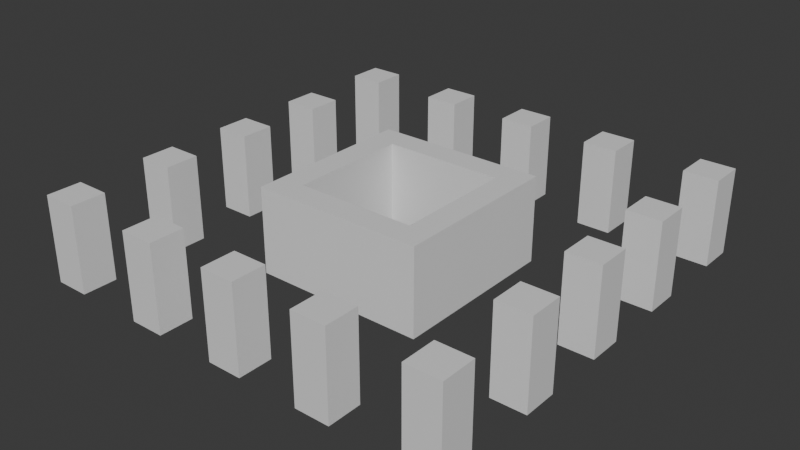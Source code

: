 # Source: Stage_Building_HighRiseB_Frame20Upper_01.blend  (saved by Blender 5.2.45; exported with 4.5.12 LTS)
import bpy
from mathutils import Matrix  # noqa: F401  (used for matrix-valued properties, if any)

bpy.ops.wm.read_factory_settings(use_empty=True)
scene = bpy.context.scene
scene.name = 'Scene'

# ---- collections
col_collection = bpy.data.collections.new('Collection'); scene.collection.children.link(col_collection)

# ---- materials (node trees are filled in below, after node groups)
mat_concrete = bpy.data.materials.new('Concrete')
mat_concrete.diffuse_color = (0.6, 0.6, 0.6, 1.0)
mat_rebar = bpy.data.materials.new('Rebar')
mat_rebar.diffuse_color = (0.15, 0.25, 0.6, 1.0)

# ---- material node trees
mat_concrete.use_nodes = True; mat_concrete.node_tree.nodes.clear()
_N = mat_concrete.node_tree.nodes; _L = mat_concrete.node_tree.links
n0 = _N.new('ShaderNodeBsdfPrincipled'); n0.name = 'Principled BSDF'; n0.location = (-200, 100)
n0.inputs[10].default_value = 0.005
n1 = _N.new('ShaderNodeOutputMaterial'); n1.name = 'Material Output'; n1.location = (200, 100)
_L.new(n0.outputs[0], n1.inputs[0])
n1.is_active_output = True
mat_rebar.use_nodes = True; mat_rebar.node_tree.nodes.clear()
_N = mat_rebar.node_tree.nodes; _L = mat_rebar.node_tree.links
n0 = _N.new('ShaderNodeBsdfPrincipled'); n0.name = 'Principled BSDF'; n0.location = (-200, 100)
n0.inputs[10].default_value = 0.005
n1 = _N.new('ShaderNodeOutputMaterial'); n1.name = 'Material Output'; n1.location = (200, 100)
_L.new(n0.outputs[0], n1.inputs[0])
n1.is_active_output = True

# ---- world
world_world = bpy.data.worlds.new('World'); scene.world = world_world
world_world.use_nodes = True; world_world.node_tree.nodes.clear()
_N = world_world.node_tree.nodes; _L = world_world.node_tree.links
n0 = _N.new('ShaderNodeOutputWorld'); n0.name = 'World Output'; n0.location = (200, 100)
n1 = _N.new('ShaderNodeBackground'); n1.name = 'Background'; n1.location = (-200, 100)
n1.inputs[0].default_value = (0.05088, 0.05088, 0.05088, 1.0)
_L.new(n1.outputs[0], n0.inputs[0])
n0.is_active_output = True
world_world.color = (0.05088, 0.05088, 0.05088)
world_world.sun_shadow_jitter_overblur = 0.0

# ---- meshes
me_stage_building_highriseb_frame20upper_01_concrete = bpy.data.meshes.new('Stage_Building_HighRiseB_Frame20Upper_01_Concrete')
me_stage_building_highriseb_frame20upper_01_concrete.from_pydata([(-4.0, -4.0, 0.0), (4.0, -4.0, 0.0), (-4.0, -3.6, 0.0), (4.0, -3.6, 0.0), (-4.0, -4.0, 4.0), (4.0, -4.0, 4.0), (-4.0, -3.6, 4.0), (4.0, -3.6, 4.0), (-4.0, -3.2, 0.0), (4.0, -3.2, 0.0), (-4.0, -2.8, 0.0), (4.0, -2.8, 0.0), (-4.0, -3.2, 4.0), (4.0, -3.2, 4.0), (-4.0, -2.8, 4.0), (4.0, -2.8, 4.0), (-4.0, -3.6, 0.0), (-3.6, -3.6, 0.0), (-4.0, -3.2, 0.0), (-3.6, -3.2, 0.0), (-4.0, -3.6, 4.0), (-3.6, -3.6, 4.0), (-4.0, -3.2, 4.0), (-3.6, -3.2, 4.0), (3.6, -3.6, 0.0), (4.0, -3.6, 0.0), (3.6, -3.2, 0.0), (4.0, -3.2, 0.0), (3.6, -3.6, 4.0), (4.0, -3.6, 4.0), (3.6, -3.2, 4.0), (4.0, -3.2, 4.0), (3.6, -2.8, 0.0), (4.0, -2.8, 0.0), (3.6, 2.8, 0.0), (4.0, 2.8, 0.0), (3.6, -2.8, 4.0), (4.0, -2.8, 4.0), (3.6, 2.8, 4.0), (4.0, 2.8, 4.0), (2.8, -2.8, 0.0), (3.2, -2.8, 0.0), (2.8, 2.8, 0.0), (3.2, 2.8, 0.0), (2.8, -2.8, 4.0), (3.2, -2.8, 4.0), (2.8, 2.8, 4.0), (3.2, 2.8, 4.0), (3.2, -2.8, 0.0), (3.6, -2.8, 0.0), (3.2, -2.4, 0.0), (3.6, -2.4, 0.0), (3.2, -2.8, 4.0), (3.6, -2.8, 4.0), (3.2, -2.4, 4.0), (3.6, -2.4, 4.0), (3.2, 2.4, 0.0), (3.6, 2.4, 0.0), (3.2, 2.8, 0.0), (3.6, 2.8, 0.0), (3.2, 2.4, 4.0), (3.6, 2.4, 4.0), (3.2, 2.8, 4.0), (3.6, 2.8, 4.0), (-4.0, 3.6, 0.0), (4.0, 3.6, 0.0), (-4.0, 4.0, 0.0), (4.0, 4.0, 0.0), (-4.0, 3.6, 4.0), (4.0, 3.6, 4.0), (-4.0, 4.0, 4.0), (4.0, 4.0, 4.0), (-4.0, 2.8, 0.0), (4.0, 2.8, 0.0), (-4.0, 3.2, 0.0), (4.0, 3.2, 0.0), (-4.0, 2.8, 4.0), (4.0, 2.8, 4.0), (-4.0, 3.2, 4.0), (4.0, 3.2, 4.0), (3.6, 3.2, 0.0), (4.0, 3.2, 0.0), (3.6, 3.6, 0.0), (4.0, 3.6, 0.0), (3.6, 3.2, 4.0), (4.0, 3.2, 4.0), (3.6, 3.6, 4.0), (4.0, 3.6, 4.0), (-4.0, 3.2, 0.0), (-3.6, 3.2, 0.0), (-4.0, 3.6, 0.0), (-3.6, 3.6, 0.0), (-4.0, 3.2, 4.0), (-3.6, 3.2, 4.0), (-4.0, 3.6, 4.0), (-3.6, 3.6, 4.0), (-4.0, -2.8, 0.0), (-3.6, -2.8, 0.0), (-4.0, 2.8, 0.0), (-3.6, 2.8, 0.0), (-4.0, -2.8, 4.0), (-3.6, -2.8, 4.0), (-4.0, 2.8, 4.0), (-3.6, 2.8, 4.0), (-3.2, -2.8, 0.0), (-2.8, -2.8, 0.0), (-3.2, 2.8, 0.0), (-2.8, 2.8, 0.0), (-3.2, -2.8, 4.0), (-2.8, -2.8, 4.0), (-3.2, 2.8, 4.0), (-2.8, 2.8, 4.0), (-3.6, 2.4, 0.0), (-3.2, 2.4, 0.0), (-3.6, 2.8, 0.0), (-3.2, 2.8, 0.0), (-3.6, 2.4, 4.0), (-3.2, 2.4, 4.0), (-3.6, 2.8, 4.0), (-3.2, 2.8, 4.0), (-3.6, -2.8, 0.0), (-3.2, -2.8, 0.0), (-3.6, -2.4, 0.0), (-3.2, -2.4, 0.0), (-3.6, -2.8, 4.0), (-3.2, -2.8, 4.0), (-3.6, -2.4, 4.0), (-3.2, -2.4, 4.0), (-10.0, -10.0, 0.0), (-8.4, -10.0, 0.0), (-10.0, -8.4, 0.0), (-8.4, -8.4, 0.0), (-10.0, -10.0, 4.0), (-8.4, -10.0, 4.0), (-10.0, -8.4, 4.0), (-8.4, -8.4, 4.0), (-10.0, -5.2, 0.0), (-8.4, -5.2, 0.0), (-10.0, -3.6, 0.0), (-8.4, -3.6, 0.0), (-10.0, -5.2, 4.0), (-8.4, -5.2, 4.0), (-10.0, -3.6, 4.0), (-8.4, -3.6, 4.0), (-10.0, -0.8, 0.0), (-8.4, -0.8, 0.0), (-10.0, 0.8, 0.0), (-8.4, 0.8, 0.0), (-10.0, -0.8, 4.0), (-8.4, -0.8, 4.0), (-10.0, 0.8, 4.0), (-8.4, 0.8, 4.0), (-10.0, 3.6, 0.0), (-8.4, 3.6, 0.0), (-10.0, 5.2, 0.0), (-8.4, 5.2, 0.0), (-10.0, 3.6, 4.0), (-8.4, 3.6, 4.0), (-10.0, 5.2, 4.0), (-8.4, 5.2, 4.0), (-10.0, 8.4, 0.0), (-8.4, 8.4, 0.0), (-10.0, 10.0, 0.0), (-8.4, 10.0, 0.0), (-10.0, 8.4, 4.0), (-8.4, 8.4, 4.0), (-10.0, 10.0, 4.0), (-8.4, 10.0, 4.0), (-5.2, -10.0, 0.0), (-3.6, -10.0, 0.0), (-5.2, -8.4, 0.0), (-3.6, -8.4, 0.0), (-5.2, -10.0, 4.0), (-3.6, -10.0, 4.0), (-5.2, -8.4, 4.0), (-3.6, -8.4, 4.0), (-5.2, 8.4, 0.0), (-3.6, 8.4, 0.0), (-5.2, 10.0, 0.0), (-3.6, 10.0, 0.0), (-5.2, 8.4, 4.0), (-3.6, 8.4, 4.0), (-5.2, 10.0, 4.0), (-3.6, 10.0, 4.0), (-0.8, -10.0, 0.0), (0.8, -10.0, 0.0), (-0.8, -8.4, 0.0), (0.8, -8.4, 0.0), (-0.8, -10.0, 4.0), (0.8, -10.0, 4.0), (-0.8, -8.4, 4.0), (0.8, -8.4, 4.0), (-0.8, 8.4, 0.0), (0.8, 8.4, 0.0), (-0.8, 10.0, 0.0), (0.8, 10.0, 0.0), (-0.8, 8.4, 4.0), (0.8, 8.4, 4.0), (-0.8, 10.0, 4.0), (0.8, 10.0, 4.0), (3.6, -10.0, 0.0), (5.2, -10.0, 0.0), (3.6, -8.4, 0.0), (5.2, -8.4, 0.0), (3.6, -10.0, 4.0), (5.2, -10.0, 4.0), (3.6, -8.4, 4.0), (5.2, -8.4, 4.0), (3.6, 8.4, 0.0), (5.2, 8.4, 0.0), (3.6, 10.0, 0.0), (5.2, 10.0, 0.0), (3.6, 8.4, 4.0), (5.2, 8.4, 4.0), (3.6, 10.0, 4.0), (5.2, 10.0, 4.0), (8.4, -10.0, 0.0), (10.0, -10.0, 0.0), (8.4, -8.4, 0.0), (10.0, -8.4, 0.0), (8.4, -10.0, 4.0), (10.0, -10.0, 4.0), (8.4, -8.4, 4.0), (10.0, -8.4, 4.0), (8.4, -5.2, 0.0), (10.0, -5.2, 0.0), (8.4, -3.6, 0.0), (10.0, -3.6, 0.0), (8.4, -5.2, 4.0), (10.0, -5.2, 4.0), (8.4, -3.6, 4.0), (10.0, -3.6, 4.0), (8.4, -0.8, 0.0), (10.0, -0.8, 0.0), (8.4, 0.8, 0.0), (10.0, 0.8, 0.0), (8.4, -0.8, 4.0), (10.0, -0.8, 4.0), (8.4, 0.8, 4.0), (10.0, 0.8, 4.0), (8.4, 3.6, 0.0), (10.0, 3.6, 0.0), (8.4, 5.2, 0.0), (10.0, 5.2, 0.0), (8.4, 3.6, 4.0), (10.0, 3.6, 4.0), (8.4, 5.2, 4.0), (10.0, 5.2, 4.0), (8.4, 8.4, 0.0), (10.0, 8.4, 0.0), (8.4, 10.0, 0.0), (10.0, 10.0, 0.0), (8.4, 8.4, 4.0), (10.0, 8.4, 4.0), (8.4, 10.0, 4.0), (10.0, 10.0, 4.0)], [], [(0, 2, 3, 1), (4, 5, 7, 6), (0, 1, 5, 4), (2, 6, 7, 3), (0, 4, 6, 2), (1, 3, 7, 5), (8, 10, 11, 9), (12, 13, 15, 14), (8, 9, 13, 12), (10, 14, 15, 11), (8, 12, 14, 10), (9, 11, 15, 13), (16, 18, 19, 17), (20, 21, 23, 22), (16, 17, 21, 20), (18, 22, 23, 19), (16, 20, 22, 18), (17, 19, 23, 21), (24, 26, 27, 25), (28, 29, 31, 30), (24, 25, 29, 28), (26, 30, 31, 27), (24, 28, 30, 26), (25, 27, 31, 29), (32, 34, 35, 33), (36, 37, 39, 38), (32, 33, 37, 36), (34, 38, 39, 35), (32, 36, 38, 34), (33, 35, 39, 37), (40, 42, 43, 41), (44, 45, 47, 46), (40, 41, 45, 44), (42, 46, 47, 43), (40, 44, 46, 42), (41, 43, 47, 45), (48, 50, 51, 49), (52, 53, 55, 54), (48, 49, 53, 52), (50, 54, 55, 51), (48, 52, 54, 50), (49, 51, 55, 53), (56, 58, 59, 57), (60, 61, 63, 62), (56, 57, 61, 60), (58, 62, 63, 59), (56, 60, 62, 58), (57, 59, 63, 61), (64, 66, 67, 65), (68, 69, 71, 70), (64, 65, 69, 68), (66, 70, 71, 67), (64, 68, 70, 66), (65, 67, 71, 69), (72, 74, 75, 73), (76, 77, 79, 78), (72, 73, 77, 76), (74, 78, 79, 75), (72, 76, 78, 74), (73, 75, 79, 77), (80, 82, 83, 81), (84, 85, 87, 86), (80, 81, 85, 84), (82, 86, 87, 83), (80, 84, 86, 82), (81, 83, 87, 85), (88, 90, 91, 89), (92, 93, 95, 94), (88, 89, 93, 92), (90, 94, 95, 91), (88, 92, 94, 90), (89, 91, 95, 93), (96, 98, 99, 97), (100, 101, 103, 102), (96, 97, 101, 100), (98, 102, 103, 99), (96, 100, 102, 98), (97, 99, 103, 101), (104, 106, 107, 105), (108, 109, 111, 110), (104, 105, 109, 108), (106, 110, 111, 107), (104, 108, 110, 106), (105, 107, 111, 109), (112, 114, 115, 113), (116, 117, 119, 118), (112, 113, 117, 116), (114, 118, 119, 115), (112, 116, 118, 114), (113, 115, 119, 117), (120, 122, 123, 121), (124, 125, 127, 126), (120, 121, 125, 124), (122, 126, 127, 123), (120, 124, 126, 122), (121, 123, 127, 125), (128, 130, 131, 129), (132, 133, 135, 134), (128, 129, 133, 132), (130, 134, 135, 131), (128, 132, 134, 130), (129, 131, 135, 133), (136, 138, 139, 137), (140, 141, 143, 142), (136, 137, 141, 140), (138, 142, 143, 139), (136, 140, 142, 138), (137, 139, 143, 141), (144, 146, 147, 145), (148, 149, 151, 150), (144, 145, 149, 148), (146, 150, 151, 147), (144, 148, 150, 146), (145, 147, 151, 149), (152, 154, 155, 153), (156, 157, 159, 158), (152, 153, 157, 156), (154, 158, 159, 155), (152, 156, 158, 154), (153, 155, 159, 157), (160, 162, 163, 161), (164, 165, 167, 166), (160, 161, 165, 164), (162, 166, 167, 163), (160, 164, 166, 162), (161, 163, 167, 165), (168, 170, 171, 169), (172, 173, 175, 174), (168, 169, 173, 172), (170, 174, 175, 171), (168, 172, 174, 170), (169, 171, 175, 173), (176, 178, 179, 177), (180, 181, 183, 182), (176, 177, 181, 180), (178, 182, 183, 179), (176, 180, 182, 178), (177, 179, 183, 181), (184, 186, 187, 185), (188, 189, 191, 190), (184, 185, 189, 188), (186, 190, 191, 187), (184, 188, 190, 186), (185, 187, 191, 189), (192, 194, 195, 193), (196, 197, 199, 198), (192, 193, 197, 196), (194, 198, 199, 195), (192, 196, 198, 194), (193, 195, 199, 197), (200, 202, 203, 201), (204, 205, 207, 206), (200, 201, 205, 204), (202, 206, 207, 203), (200, 204, 206, 202), (201, 203, 207, 205), (208, 210, 211, 209), (212, 213, 215, 214), (208, 209, 213, 212), (210, 214, 215, 211), (208, 212, 214, 210), (209, 211, 215, 213), (216, 218, 219, 217), (220, 221, 223, 222), (216, 217, 221, 220), (218, 222, 223, 219), (216, 220, 222, 218), (217, 219, 223, 221), (224, 226, 227, 225), (228, 229, 231, 230), (224, 225, 229, 228), (226, 230, 231, 227), (224, 228, 230, 226), (225, 227, 231, 229), (232, 234, 235, 233), (236, 237, 239, 238), (232, 233, 237, 236), (234, 238, 239, 235), (232, 236, 238, 234), (233, 235, 239, 237), (240, 242, 243, 241), (244, 245, 247, 246), (240, 241, 245, 244), (242, 246, 247, 243), (240, 244, 246, 242), (241, 243, 247, 245), (248, 250, 251, 249), (252, 253, 255, 254), (248, 249, 253, 252), (250, 254, 255, 251), (248, 252, 254, 250), (249, 251, 255, 253)])
me_stage_building_highriseb_frame20upper_01_concrete.materials.append(mat_concrete)
me_stage_building_highriseb_frame20upper_01_concrete.update()
me_stage_building_highriseb_frame20upper_01_rebar = bpy.data.meshes.new('Stage_Building_HighRiseB_Frame20Upper_01_Rebar')
me_stage_building_highriseb_frame20upper_01_rebar.from_pydata([(-3.6, -3.6, 0.0), (3.6, -3.6, 0.0), (-3.6, -3.2, 0.0), (3.6, -3.2, 0.0), (-3.6, -3.6, 4.0), (3.6, -3.6, 4.0), (-3.6, -3.2, 4.0), (3.6, -3.2, 4.0), (3.2, -2.4, 0.0), (3.6, -2.4, 0.0), (3.2, 2.4, 0.0), (3.6, 2.4, 0.0), (3.2, -2.4, 4.0), (3.6, -2.4, 4.0), (3.2, 2.4, 4.0), (3.6, 2.4, 4.0), (-3.6, 3.2, 0.0), (3.6, 3.2, 0.0), (-3.6, 3.6, 0.0), (3.6, 3.6, 0.0), (-3.6, 3.2, 4.0), (3.6, 3.2, 4.0), (-3.6, 3.6, 4.0), (3.6, 3.6, 4.0), (-3.6, -2.4, 0.0), (-3.2, -2.4, 0.0), (-3.6, 2.4, 0.0), (-3.2, 2.4, 0.0), (-3.6, -2.4, 4.0), (-3.2, -2.4, 4.0), (-3.6, 2.4, 4.0), (-3.2, 2.4, 4.0)], [], [(0, 2, 3, 1), (4, 5, 7, 6), (0, 1, 5, 4), (2, 6, 7, 3), (0, 4, 6, 2), (1, 3, 7, 5), (8, 10, 11, 9), (12, 13, 15, 14), (8, 9, 13, 12), (10, 14, 15, 11), (8, 12, 14, 10), (9, 11, 15, 13), (16, 18, 19, 17), (20, 21, 23, 22), (16, 17, 21, 20), (18, 22, 23, 19), (16, 20, 22, 18), (17, 19, 23, 21), (24, 26, 27, 25), (28, 29, 31, 30), (24, 25, 29, 28), (26, 30, 31, 27), (24, 28, 30, 26), (25, 27, 31, 29)])
me_stage_building_highriseb_frame20upper_01_rebar.materials.append(mat_rebar)
me_stage_building_highriseb_frame20upper_01_rebar.update()

# ---- objects
ob_stage_building_highriseb_frame20upper_01 = bpy.data.objects.new('Stage_Building_HighRiseB_Frame20Upper_01', None)
ob_stage_building_highriseb_frame20upper_01_concrete = bpy.data.objects.new('Stage_Building_HighRiseB_Frame20Upper_01_Concrete', me_stage_building_highriseb_frame20upper_01_concrete)
ob_stage_building_highriseb_frame20upper_01_rebar = bpy.data.objects.new('Stage_Building_HighRiseB_Frame20Upper_01_Rebar', me_stage_building_highriseb_frame20upper_01_rebar)

# ---- transforms, parenting, visibility, modifiers, constraints
ob_stage_building_highriseb_frame20upper_01.location = (0.0, 0.0, 0.0)
ob_stage_building_highriseb_frame20upper_01_concrete.parent = ob_stage_building_highriseb_frame20upper_01
ob_stage_building_highriseb_frame20upper_01_concrete.location = (0.0, 0.0, 0.0)
ob_stage_building_highriseb_frame20upper_01_rebar.parent = ob_stage_building_highriseb_frame20upper_01
ob_stage_building_highriseb_frame20upper_01_rebar.location = (0.0, 0.0, 0.0)

# ---- collection membership
col_collection.objects.link(ob_stage_building_highriseb_frame20upper_01)
col_collection.objects.link(ob_stage_building_highriseb_frame20upper_01_concrete)
col_collection.objects.link(ob_stage_building_highriseb_frame20upper_01_rebar)

# ---- scene / render settings (as saved in the file)
scene.frame_start = 1; scene.frame_end = 250; scene.frame_set(1)
scene.render.engine = 'BLENDER_EEVEE_NEXT'
scene.render.bake_bias = 0.0
scene.render.bake_samples = 0
scene.render.compositor_device = 'GPU'
scene.eevee.use_volume_custom_range = False
scene.eevee.fast_gi_thickness_near = 0.1
scene.eevee.fast_gi_thickness_far = 0.0
scene.eevee.ray_tracing_options.screen_trace_thickness = 0.1
bpy.context.view_layer.update()

# ---- added for rendering (the .blend has no active camera and no usable light): camera, sun
cam_auto = bpy.data.cameras.new('AutoCamera')
cam_auto.lens = 50.0
cam_auto.sensor_width = 36.0
cam_auto.clip_end = 1000.0
ob_auto_camera = bpy.data.objects.new('AutoCamera', cam_auto)
scene.collection.objects.link(ob_auto_camera)
ob_auto_camera.location = (26.4297, -31.7156, 23.1438)
ob_auto_camera.rotation_euler = (1.09748, -7.21219e-08, 0.694738)
scene.camera = ob_auto_camera
light_auto_sun = bpy.data.lights.new('AutoSun', 'SUN')
light_auto_sun.energy = 3.0
light_auto_sun.angle = 0.0523599
ob_auto_sun = bpy.data.objects.new('AutoSun', light_auto_sun)
scene.collection.objects.link(ob_auto_sun)
ob_auto_sun.rotation_euler = (0.872665, 0.174533, 0.523599)
bpy.context.view_layer.update()
